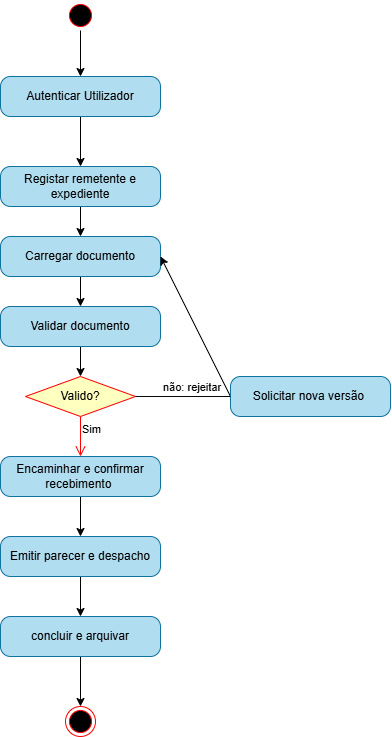

The diagram above was exported from draw.io. Its source (the exported page's mxGraphModel, read from the mxfile embedded in the PNG):
<mxGraphModel dx="1402" dy="783" grid="1" gridSize="10" guides="1" tooltips="1" connect="1" arrows="1" fold="1" page="1" pageScale="1" pageWidth="1169" pageHeight="827" math="0" shadow="0">
  <root>
    <mxCell id="0" />
    <mxCell id="1" parent="0" />
    <mxCell id="Z34NQ0jcPEuPdCUCiOu2-12" edge="1" parent="1" source="Z34NQ0jcPEuPdCUCiOu2-1" style="edgeStyle=orthogonalEdgeStyle;rounded=0;orthogonalLoop=1;jettySize=auto;html=1;entryX=0.5;entryY=0;entryDx=0;entryDy=0;" target="Z34NQ0jcPEuPdCUCiOu2-3">
      <mxGeometry relative="1" as="geometry" />
    </mxCell>
    <mxCell id="Z34NQ0jcPEuPdCUCiOu2-1" parent="1" style="ellipse;html=1;shape=startState;fillColor=#000000;strokeColor=#ff0000;" value="" vertex="1">
      <mxGeometry height="30" width="30" x="495" y="44" as="geometry" />
    </mxCell>
    <mxCell id="Z34NQ0jcPEuPdCUCiOu2-22" edge="1" parent="1" source="Z34NQ0jcPEuPdCUCiOu2-3" style="edgeStyle=orthogonalEdgeStyle;rounded=0;orthogonalLoop=1;jettySize=auto;html=1;entryX=0.5;entryY=0;entryDx=0;entryDy=0;" target="Z34NQ0jcPEuPdCUCiOu2-6">
      <mxGeometry relative="1" as="geometry" />
    </mxCell>
    <mxCell id="Z34NQ0jcPEuPdCUCiOu2-3" parent="1" style="html=1;dashed=0;rounded=1;absoluteArcSize=1;arcSize=20;verticalAlign=middle;align=center;whiteSpace=wrap;fillColor=#b1ddf0;strokeColor=#10739e;" value="Autenticar Utilizador" vertex="1">
      <mxGeometry height="40" width="160" x="430" y="120" as="geometry" />
    </mxCell>
    <mxCell id="Z34NQ0jcPEuPdCUCiOu2-24" edge="1" parent="1" source="Z34NQ0jcPEuPdCUCiOu2-5" style="edgeStyle=orthogonalEdgeStyle;rounded=0;orthogonalLoop=1;jettySize=auto;html=1;entryX=0.5;entryY=0;entryDx=0;entryDy=0;" target="Z34NQ0jcPEuPdCUCiOu2-8">
      <mxGeometry relative="1" as="geometry" />
    </mxCell>
    <mxCell id="Z34NQ0jcPEuPdCUCiOu2-5" parent="1" style="html=1;dashed=0;rounded=1;absoluteArcSize=1;arcSize=20;verticalAlign=middle;align=center;whiteSpace=wrap;fillColor=#b1ddf0;strokeColor=#10739e;" value="Carregar documento" vertex="1">
      <mxGeometry height="40" width="160" x="430" y="280" as="geometry" />
    </mxCell>
    <mxCell id="Z34NQ0jcPEuPdCUCiOu2-23" edge="1" parent="1" source="Z34NQ0jcPEuPdCUCiOu2-6" style="edgeStyle=orthogonalEdgeStyle;rounded=0;orthogonalLoop=1;jettySize=auto;html=1;entryX=0.5;entryY=0;entryDx=0;entryDy=0;" target="Z34NQ0jcPEuPdCUCiOu2-5">
      <mxGeometry relative="1" as="geometry" />
    </mxCell>
    <mxCell id="Z34NQ0jcPEuPdCUCiOu2-6" parent="1" style="html=1;dashed=0;rounded=1;absoluteArcSize=1;arcSize=20;verticalAlign=middle;align=center;whiteSpace=wrap;fillColor=#b1ddf0;strokeColor=#10739e;" value="Registar remetente e expediente" vertex="1">
      <mxGeometry height="40" width="160" x="430" y="210" as="geometry" />
    </mxCell>
    <mxCell id="Z34NQ0jcPEuPdCUCiOu2-19" edge="1" parent="1" source="Z34NQ0jcPEuPdCUCiOu2-7" style="edgeStyle=orthogonalEdgeStyle;rounded=0;orthogonalLoop=1;jettySize=auto;html=1;entryX=0.5;entryY=0;entryDx=0;entryDy=0;" target="Z34NQ0jcPEuPdCUCiOu2-9">
      <mxGeometry relative="1" as="geometry" />
    </mxCell>
    <mxCell id="Z34NQ0jcPEuPdCUCiOu2-7" parent="1" style="html=1;dashed=0;rounded=1;absoluteArcSize=1;arcSize=20;verticalAlign=middle;align=center;whiteSpace=wrap;fillColor=#b1ddf0;strokeColor=#10739e;" value="Encaminhar e confirmar recebimento&amp;nbsp;" vertex="1">
      <mxGeometry height="40" width="160" x="430" y="500" as="geometry" />
    </mxCell>
    <mxCell id="Z34NQ0jcPEuPdCUCiOu2-18" edge="1" parent="1" source="Z34NQ0jcPEuPdCUCiOu2-8" style="edgeStyle=orthogonalEdgeStyle;rounded=0;orthogonalLoop=1;jettySize=auto;html=1;" target="Z34NQ0jcPEuPdCUCiOu2-14">
      <mxGeometry relative="1" as="geometry" />
    </mxCell>
    <mxCell id="Z34NQ0jcPEuPdCUCiOu2-8" parent="1" style="html=1;dashed=0;rounded=1;absoluteArcSize=1;arcSize=20;verticalAlign=middle;align=center;whiteSpace=wrap;fillColor=#b1ddf0;strokeColor=#10739e;" value="Validar documento" vertex="1">
      <mxGeometry height="40" width="160" x="430" y="350" as="geometry" />
    </mxCell>
    <mxCell id="Z34NQ0jcPEuPdCUCiOu2-20" edge="1" parent="1" source="Z34NQ0jcPEuPdCUCiOu2-9" style="edgeStyle=orthogonalEdgeStyle;rounded=0;orthogonalLoop=1;jettySize=auto;html=1;entryX=0.5;entryY=0;entryDx=0;entryDy=0;" target="Z34NQ0jcPEuPdCUCiOu2-10">
      <mxGeometry relative="1" as="geometry" />
    </mxCell>
    <mxCell id="Z34NQ0jcPEuPdCUCiOu2-9" parent="1" style="html=1;dashed=0;rounded=1;absoluteArcSize=1;arcSize=20;verticalAlign=middle;align=center;whiteSpace=wrap;fillColor=#b1ddf0;strokeColor=#10739e;" value="Emitir parecer e despacho" vertex="1">
      <mxGeometry height="40" width="160" x="430" y="580" as="geometry" />
    </mxCell>
    <mxCell id="Z34NQ0jcPEuPdCUCiOu2-21" edge="1" parent="1" source="Z34NQ0jcPEuPdCUCiOu2-10" style="edgeStyle=orthogonalEdgeStyle;rounded=0;orthogonalLoop=1;jettySize=auto;html=1;entryX=0.5;entryY=0;entryDx=0;entryDy=0;" target="Z34NQ0jcPEuPdCUCiOu2-11">
      <mxGeometry relative="1" as="geometry" />
    </mxCell>
    <mxCell id="Z34NQ0jcPEuPdCUCiOu2-10" parent="1" style="html=1;dashed=0;rounded=1;absoluteArcSize=1;arcSize=20;verticalAlign=middle;align=center;whiteSpace=wrap;fillColor=#b1ddf0;strokeColor=#10739e;" value="concluir e arquivar" vertex="1">
      <mxGeometry height="40" width="160" x="430" y="660" as="geometry" />
    </mxCell>
    <mxCell id="Z34NQ0jcPEuPdCUCiOu2-11" parent="1" style="ellipse;html=1;shape=endState;fillColor=#000000;strokeColor=#ff0000;" value="" vertex="1">
      <mxGeometry height="30" width="30" x="495" y="750" as="geometry" />
    </mxCell>
    <mxCell id="Z34NQ0jcPEuPdCUCiOu2-17" edge="1" parent="1" source="Z34NQ0jcPEuPdCUCiOu2-13" style="rounded=0;orthogonalLoop=1;jettySize=auto;html=1;entryX=1;entryY=0.5;entryDx=0;entryDy=0;exitX=0;exitY=0.5;exitDx=0;exitDy=0;" target="Z34NQ0jcPEuPdCUCiOu2-5">
      <mxGeometry relative="1" as="geometry" />
    </mxCell>
    <mxCell id="Z34NQ0jcPEuPdCUCiOu2-13" parent="1" style="html=1;dashed=0;rounded=1;absoluteArcSize=1;arcSize=20;verticalAlign=middle;align=center;whiteSpace=wrap;fillColor=#b1ddf0;strokeColor=#10739e;" value="Solicitar nova versão&amp;nbsp;" vertex="1">
      <mxGeometry height="40" width="160" x="660" y="420" as="geometry" />
    </mxCell>
    <mxCell id="Z34NQ0jcPEuPdCUCiOu2-14" parent="1" style="rhombus;whiteSpace=wrap;html=1;fontColor=#000000;fillColor=#ffffc0;strokeColor=#ff0000;" value="Valido?" vertex="1">
      <mxGeometry height="40" width="110" x="455" y="420" as="geometry" />
    </mxCell>
    <mxCell id="Z34NQ0jcPEuPdCUCiOu2-15" edge="1" parent="1" source="Z34NQ0jcPEuPdCUCiOu2-14" style="edgeStyle=orthogonalEdgeStyle;html=1;align=left;verticalAlign=bottom;endArrow=none;strokeColor=light-dark(#080808, #ff9090);rounded=0;entryX=0;entryY=0.5;entryDx=0;entryDy=0;shape=wire;dashed=1;endFill=0;" target="Z34NQ0jcPEuPdCUCiOu2-13" value="não: rejeitar">
      <mxGeometry relative="1" x="-0.4737" as="geometry">
        <mxPoint x="1" as="offset" />
        <mxPoint x="625" y="310" as="targetPoint" />
      </mxGeometry>
    </mxCell>
    <mxCell id="Z34NQ0jcPEuPdCUCiOu2-16" edge="1" parent="1" source="Z34NQ0jcPEuPdCUCiOu2-14" style="edgeStyle=orthogonalEdgeStyle;html=1;align=left;verticalAlign=top;endArrow=open;endSize=8;strokeColor=#ff0000;rounded=0;entryX=0.5;entryY=0;entryDx=0;entryDy=0;" target="Z34NQ0jcPEuPdCUCiOu2-7" value="Sim">
      <mxGeometry relative="1" x="-1" as="geometry">
        <mxPoint x="515" y="520" as="targetPoint" />
      </mxGeometry>
    </mxCell>
  </root>
</mxGraphModel>